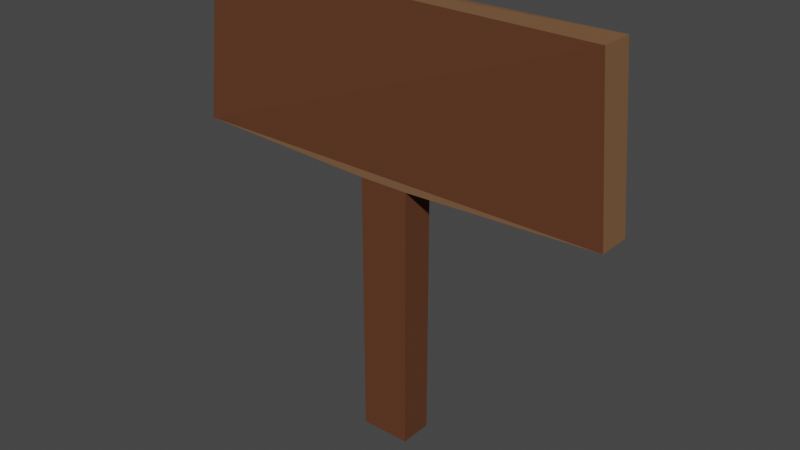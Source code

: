 # Source: Board.blend  (saved by Blender 3.6.11; exported with 4.5.12 LTS)
import bpy
from mathutils import Matrix  # noqa: F401  (used for matrix-valued properties, if any)

bpy.ops.wm.read_factory_settings(use_empty=True)
scene = bpy.context.scene
scene.name = 'Scene'

# ---- collections
col_collection = bpy.data.collections.new('Collection'); scene.collection.children.link(col_collection)

# ---- images (referenced by path relative to the original .blend; pixels are not part of the script)
import os
ASSET_DIR = os.environ.get("B2B_ASSET_DIR", "")  # directory of the original .blend (textures are referenced by path, not embedded)
HERE = os.path.dirname(os.path.abspath(__file__))  # packed textures are extracted next to this script under _unpacked/

def load_image(name, relpath, width, height, colorspace="sRGB"):
    """Load a texture the original file referenced (path relative to the .blend, or extracted next to this script)."""
    p = next((c for c in (os.path.join(HERE, relpath), os.path.join(ASSET_DIR, relpath)) if relpath and os.path.exists(c)), "")
    if p:
        img = bpy.data.images.load(p, check_existing=True)
        img.name = name
    else:  # same state as the original file: an image datablock whose file is absent (Cycles renders it pink)
        img = bpy.data.images.new(name, width, height)
        img.source = "FILE"
        img.filepath = "//" + (relpath or name)
    img.colorspace_settings.name = colorspace
    return img
img_imphenziapalette01_png_002 = load_image('ImphenziaPalette01.png.002', '_unpacked/ImphenziaPalette01.a051ed64.png', 8, 8, 'sRGB')

# ---- materials (node trees are filled in below, after node groups)
mat_skin = bpy.data.materials.new('Skin')
mat_skin.use_transparent_shadow = False

# ---- material node trees
mat_skin.use_nodes = True; mat_skin.node_tree.nodes.clear()
_N = mat_skin.node_tree.nodes; _L = mat_skin.node_tree.links
n0 = _N.new('ShaderNodeBsdfPrincipled'); n0.name = 'Principled BSDF'; n0.location = (10, 300)
n0.distribution = 'GGX'
n0.subsurface_method = 'RANDOM_WALK_SKIN'
n0.inputs[2].default_value = 0.319
n0.inputs[3].default_value = 1.0
n0.inputs[27].default_value = (0.0, 0.0, 0.0, 1.0)
n0.inputs[28].default_value = 1.0
n1 = _N.new('ShaderNodeOutputMaterial'); n1.name = 'Material Output'; n1.location = (300, 300)
n2 = _N.new('ShaderNodeTexImage'); n2.name = 'Image Texture'; n2.location = (-313, 214)
n2.image = img_imphenziapalette01_png_002
n2.interpolation = 'Closest'
_L.new(n0.outputs[0], n1.inputs[0])
_L.new(n2.outputs[0], n0.inputs[0])
n1.is_active_output = True

# ---- world
world_world = bpy.data.worlds.new('World'); scene.world = world_world
world_world.use_nodes = True; world_world.node_tree.nodes.clear()
_N = world_world.node_tree.nodes; _L = world_world.node_tree.links
n0 = _N.new('ShaderNodeOutputWorld'); n0.name = 'World Output'; n0.location = (300, 300)
n1 = _N.new('ShaderNodeBackground'); n1.name = 'Background'; n1.location = (10, 300)
n1.inputs[0].default_value = (0.05088, 0.05088, 0.05088, 1.0)
_L.new(n1.outputs[0], n0.inputs[0])
n0.is_active_output = True
world_world.color = (0.05088, 0.05088, 0.05088)
world_world.use_sun_shadow = False
world_world.sun_shadow_jitter_overblur = 0.0

# ---- meshes
me_cube_001 = bpy.data.meshes.new('Cube.001')
me_cube_001.from_pydata([(-1.0, -1.0, -1.0), (-1.0, -1.0, 1.0), (-1.0, 1.0, -1.0), (-1.0, 1.0, 1.0), (1.0, -1.0, -1.0), (1.0, -1.0, 1.0), (1.0, 1.0, -1.0), (1.0, 1.0, 1.0), (-8.68, -1.0, 1.055), (-8.749, 1.433, 1.189), (8.382, 1.433, 1.189), (8.68, -1.0, 1.055), (-8.233, -0.5546, 2.261), (-8.263, 1.433, 2.168), (7.839, 1.433, 2.168), (8.138, -1.0, 2.265), (-8.68, 1.0, 1.055), (8.68, 1.0, 1.055), (-8.309, 1.27, 2.228), (8.138, 1.0, 2.265)], [], [(0, 1, 3, 2), (2, 3, 7, 6), (6, 7, 5, 4), (4, 5, 1, 0), (2, 6, 4, 0), (3, 1, 8, 16), (10, 9, 13, 14), (1, 5, 11, 8), (7, 3, 16, 17), (5, 7, 17, 11), (19, 18, 12, 15), (11, 17, 19, 15), (16, 8, 12, 18), (8, 11, 15, 12), (9, 10, 17, 16), (14, 13, 18, 19), (13, 9, 16, 18), (10, 14, 19, 17), (15, 19, 14)])
_uv = me_cube_001.uv_layers.new(name='UVMap')
_uv.uv.foreach_set('vector', [0.6922, 0.4241, 0.7015, 0.4241, 0.7015, 0.4334, 0.6922, 0.4334, 0.6922, 0.4334, 0.7015, 0.4334, 0.7015, 0.4426, 0.6922, 0.4426, 0.6922, 0.4426, 0.7015, 0.4426, 0.7015, 0.4519, 0.6922, 0.4519, 0.6922, 0.4519, 0.7015, 0.4519, 0.7015, 0.4612, 0.6922, 0.4612, 0.5465, 0.4364, 0.5558, 0.4364, 0.5558, 0.4457, 0.5465, 0.4457, 0.5651, 0.4272, 0.5651, 0.4179, 0.5651, 0.4179, 0.5651, 0.4272, 0.4767, 0.4596, 0.4767, 0.4505, 0.4767, 0.4505, 0.4767, 0.4596, 0.5651, 0.455, 0.5651, 0.4457, 0.5651, 0.4457, 0.5651, 0.455, 0.5651, 0.4364, 0.5651, 0.4272, 0.5651, 0.4272, 0.5651, 0.4364, 0.5651, 0.4457, 0.5651, 0.4364, 0.5651, 0.4364, 0.5651, 0.4457, 0.5651, 0.4364, 0.5744, 0.4364, 0.5744, 0.4457, 0.5651, 0.4457, 0.5651, 0.4457, 0.5651, 0.4364, 0.5651, 0.4364, 0.5651, 0.4457, 0.5651, 0.4272, 0.5651, 0.4179, 0.5651, 0.4179, 0.5651, 0.4272, 0.7046, 0.4566, 0.7046, 0.4473, 0.7046, 0.4473, 0.7046, 0.4566, 0.5651, 0.4272, 0.5651, 0.4364, 0.5651, 0.4364, 0.5651, 0.4272, 0.5651, 0.4364, 0.5651, 0.4272, 0.5651, 0.4272, 0.5651, 0.4364, 0.5651, 0.4272, 0.5651, 0.4272, 0.5651, 0.4272, 0.5651, 0.4272, 0.5651, 0.4364, 0.5651, 0.4364, 0.5651, 0.4364, 0.5651, 0.4364, 0.5651, 0.4457, 0.5651, 0.4364, 0.5651, 0.4364])
me_cube_001.materials.append(mat_skin)
me_cube_001.update()
me_plane = bpy.data.meshes.new('Plane')
me_plane.from_pydata([(-1.0, -1.0, 0.0), (1.0, -1.0, 0.0), (-1.0, 1.0, 0.0), (1.0, 1.0, 0.0), (-1.041, 0.05648, -0.07883), (0.9592, 0.05648, -0.07883), (0.9593, 0.5472, -0.03726), (-1.041, 0.5472, -0.03726)], [], [(7, 6, 3, 2), (0, 1, 5, 4), (4, 5, 6, 7)])
_uv = me_plane.uv_layers.new(name='UVMap')
_uv.uv.foreach_set('vector', [0.3378, 0.935, 0.3181, 0.935, 0.3181, 0.9304, 0.3378, 0.9304, 0.3378, 0.9501, 0.3181, 0.9501, 0.3181, 0.9395, 0.3378, 0.9395, 0.3378, 0.9395, 0.3181, 0.9395, 0.3181, 0.935, 0.3378, 0.935])
me_plane.materials.append(mat_skin)
me_plane.update()
me_plane_001 = bpy.data.meshes.new('Plane.001')
me_plane_001.from_pydata([(-1.0, -1.0, 0.0), (1.0, -1.0, 0.0), (-1.0, 1.0, 0.0), (1.0, 1.0, 0.0), (-1.041, 0.05648, -0.07883), (0.9592, 0.05648, -0.07883), (0.9593, 0.5472, -0.03726), (-1.041, 0.5472, -0.03726)], [], [(7, 6, 3, 2), (0, 1, 5, 4), (4, 5, 6, 7)])
_uv = me_plane_001.uv_layers.new(name='UVMap')
_uv.uv.foreach_set('vector', [0.3378, 0.935, 0.3181, 0.935, 0.3181, 0.9304, 0.3378, 0.9304, 0.3378, 0.9501, 0.3181, 0.9501, 0.3181, 0.9395, 0.3378, 0.9395, 0.3378, 0.9395, 0.3181, 0.9395, 0.3181, 0.935, 0.3378, 0.935])
me_plane_001.materials.append(mat_skin)
me_plane_001.update()
me_plane_002 = bpy.data.meshes.new('Plane.002')
me_plane_002.from_pydata([(-1.0, -1.0, 0.0), (1.0, -1.0, 0.0), (-1.0, 1.0, 0.0), (1.0, 1.0, 0.0), (-1.041, 0.05648, -0.07883), (0.9592, 0.05648, -0.07883), (0.9593, 0.5472, -0.03726), (-1.041, 0.5472, -0.03726)], [], [(7, 6, 3, 2), (0, 1, 5, 4), (4, 5, 6, 7)])
_uv = me_plane_002.uv_layers.new(name='UVMap')
_uv.uv.foreach_set('vector', [0.3378, 0.935, 0.3181, 0.935, 0.3181, 0.9304, 0.3378, 0.9304, 0.3378, 0.9501, 0.3181, 0.9501, 0.3181, 0.9395, 0.3378, 0.9395, 0.3378, 0.9395, 0.3181, 0.9395, 0.3181, 0.935, 0.3378, 0.935])
me_plane_002.materials.append(mat_skin)
me_plane_002.update()
me_plane_003 = bpy.data.meshes.new('Plane.003')
me_plane_003.from_pydata([(-1.0, -1.0, 0.0), (1.0, -1.0, 0.0), (-1.0, 1.0, 0.0), (1.0, 1.0, 0.0), (-1.041, 0.05648, -0.07883), (0.9592, 0.05648, -0.07883), (0.9593, 0.5472, -0.03726), (-1.041, 0.5472, -0.03726)], [], [(7, 6, 3, 2), (0, 1, 5, 4), (4, 5, 6, 7)])
_uv = me_plane_003.uv_layers.new(name='UVMap')
_uv.uv.foreach_set('vector', [0.3378, 0.935, 0.3181, 0.935, 0.3181, 0.9304, 0.3378, 0.9304, 0.3378, 0.9501, 0.3181, 0.9501, 0.3181, 0.9395, 0.3378, 0.9395, 0.3378, 0.9395, 0.3181, 0.9395, 0.3181, 0.935, 0.3378, 0.935])
me_plane_003.materials.append(mat_skin)
me_plane_003.update()
me_plane_004 = bpy.data.meshes.new('Plane.004')
me_plane_004.from_pydata([(-1.0, -1.0, 0.0), (1.0, -1.0, 0.0), (-1.0, 1.0, 0.0), (1.0, 1.0, 0.0), (-1.041, 0.05648, -0.07883), (0.9592, 0.05648, -0.07883), (0.9593, 0.5472, -0.03726), (-1.041, 0.5472, -0.03726)], [], [(7, 6, 3, 2), (0, 1, 5, 4), (4, 5, 6, 7)])
_uv = me_plane_004.uv_layers.new(name='UVMap')
_uv.uv.foreach_set('vector', [0.3378, 0.935, 0.3181, 0.935, 0.3181, 0.9304, 0.3378, 0.9304, 0.3378, 0.9501, 0.3181, 0.9501, 0.3181, 0.9395, 0.3378, 0.9395, 0.3378, 0.9395, 0.3181, 0.9395, 0.3181, 0.935, 0.3378, 0.935])
me_plane_004.materials.append(mat_skin)
me_plane_004.update()

# ---- objects
ob_cube = bpy.data.objects.new('Cube', me_cube_001)
ob_paper = bpy.data.objects.new('Paper', me_plane)
ob_paper_001 = bpy.data.objects.new('Paper.001', me_plane_001)
ob_paper_002 = bpy.data.objects.new('Paper.002', me_plane_002)
ob_paper_003 = bpy.data.objects.new('Paper.003', me_plane_003)
ob_paper_004 = bpy.data.objects.new('Paper.004', me_plane_004)

# ---- transforms, parenting, visibility, modifiers, constraints
ob_cube.location = (0.0, 0.0, 0.0)
ob_cube.scale = (0.3586, 0.2374, 1.895)
ob_paper.location = (-2.369, 0.3926, 3.216)
ob_paper.rotation_euler = (-1.462, -0.0, 0.0)
ob_paper.scale = (0.3225, 0.4552, 0.4552)
ob_paper_001.location = (-0.9603, 0.3926, 3.216)
ob_paper_001.rotation_euler = (-1.462, -0.0, 0.0)
ob_paper_001.scale = (0.3225, 0.4552, 0.4552)
ob_paper_002.location = (-0.07765, 0.3926, 3.451)
ob_paper_002.rotation_euler = (-1.462, -0.0, 0.0)
ob_paper_002.scale = (0.3225, 0.4552, 0.4552)
ob_paper_003.location = (1.495, 0.3926, 3.451)
ob_paper_003.rotation_euler = (-1.462, -0.0, 0.0)
ob_paper_003.scale = (0.3225, 0.4552, 0.4552)
ob_paper_004.location = (2.334, 0.3926, 2.891)
ob_paper_004.rotation_euler = (-1.462, -0.0, 0.0)
ob_paper_004.scale = (0.3225, 0.4552, 0.4552)

# ---- collection membership
col_collection.objects.link(ob_cube)
col_collection.objects.link(ob_paper)
col_collection.objects.link(ob_paper_001)
col_collection.objects.link(ob_paper_002)
col_collection.objects.link(ob_paper_003)
col_collection.objects.link(ob_paper_004)

# ---- scene / render settings (as saved in the file)
scene.frame_start = 1; scene.frame_end = 250; scene.frame_set(1)
scene.render.engine = 'BLENDER_EEVEE_NEXT'
scene.cycles.sampling_pattern = 'TABULATED_SOBOL'
scene.view_settings.view_transform = 'Filmic'
bpy.context.view_layer.update()

# ---- added for rendering (the .blend has no active camera and no usable light): camera, sun
cam_auto = bpy.data.cameras.new('AutoCamera')
cam_auto.lens = 50.0
cam_auto.sensor_width = 36.0
cam_auto.clip_end = 1000.0
ob_auto_camera = bpy.data.objects.new('AutoCamera', cam_auto)
scene.collection.objects.link(ob_auto_camera)
ob_auto_camera.location = (8.14787, -9.68981, 7.72621)
ob_auto_camera.rotation_euler = (1.09748, -7.21219e-08, 0.694738)
scene.camera = ob_auto_camera
light_auto_sun = bpy.data.lights.new('AutoSun', 'SUN')
light_auto_sun.energy = 3.0
light_auto_sun.angle = 0.0523599
ob_auto_sun = bpy.data.objects.new('AutoSun', light_auto_sun)
scene.collection.objects.link(ob_auto_sun)
ob_auto_sun.rotation_euler = (0.872665, 0.174533, 0.523599)
bpy.context.view_layer.update()
